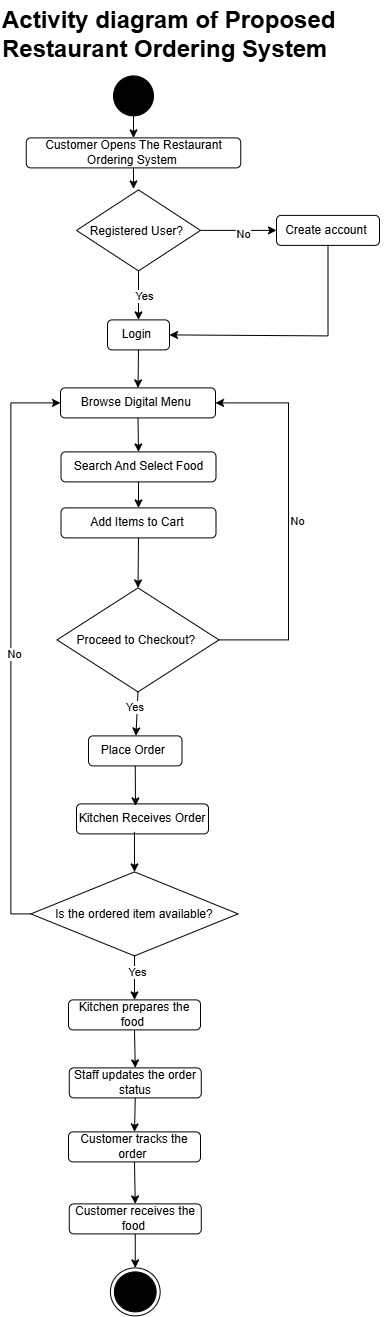

The diagram above was exported from draw.io. Its source (the exported page's mxGraphModel, read from the mxfile embedded in the PNG):
<mxGraphModel dx="1200" dy="581" grid="1" gridSize="4" guides="1" tooltips="1" connect="1" arrows="1" fold="1" page="1" pageScale="1" pageWidth="1654" pageHeight="2336" math="0" shadow="0">
  <root>
    <mxCell id="0" />
    <mxCell id="1" parent="0" />
    <mxCell id="LWGjrpLE1vYMcWGag9DP-2" parent="1" style="ellipse;fillColor=strokeColor;html=1;" value="" vertex="1">
      <mxGeometry height="40" width="40" x="521" y="136" as="geometry" />
    </mxCell>
    <mxCell id="LWGjrpLE1vYMcWGag9DP-3" parent="1" style="rounded=1;whiteSpace=wrap;html=1;" value="Customer Opens The Restaurant Ordering System&amp;nbsp;" vertex="1">
      <mxGeometry height="30" width="214.5" x="433.75" y="198" as="geometry" />
    </mxCell>
    <mxCell id="LWGjrpLE1vYMcWGag9DP-13" edge="1" parent="1" source="LWGjrpLE1vYMcWGag9DP-2" style="endArrow=classic;html=1;rounded=0;exitX=0.5;exitY=1;exitDx=0;exitDy=0;" target="LWGjrpLE1vYMcWGag9DP-3" value="">
      <mxGeometry height="50" relative="1" width="50" as="geometry">
        <mxPoint x="856" y="451" as="sourcePoint" />
        <mxPoint x="906" y="401" as="targetPoint" />
      </mxGeometry>
    </mxCell>
    <mxCell id="LWGjrpLE1vYMcWGag9DP-14" edge="1" parent="1" source="LWGjrpLE1vYMcWGag9DP-3" style="endArrow=classic;html=1;rounded=0;exitX=0.5;exitY=1;exitDx=0;exitDy=0;entryX=0.5;entryY=0;entryDx=0;entryDy=0;" value="">
      <mxGeometry height="50" relative="1" width="50" as="geometry">
        <mxPoint x="856" y="351" as="sourcePoint" />
        <mxPoint x="541" y="249" as="targetPoint" />
      </mxGeometry>
    </mxCell>
    <mxCell id="LWGjrpLE1vYMcWGag9DP-17" edge="1" parent="1" style="endArrow=classic;html=1;rounded=0;exitX=0.5;exitY=1;exitDx=0;exitDy=0;entryX=0.5;entryY=0;entryDx=0;entryDy=0;" value="">
      <mxGeometry height="50" relative="1" width="50" as="geometry">
        <mxPoint x="541" y="279" as="sourcePoint" />
        <mxPoint x="541" y="301" as="targetPoint" />
      </mxGeometry>
    </mxCell>
    <mxCell id="LWGjrpLE1vYMcWGag9DP-23" parent="1" style="rhombus;" value="Registered User? " vertex="1">
      <mxGeometry height="81" width="124" x="484" y="250" as="geometry" />
    </mxCell>
    <mxCell id="LWGjrpLE1vYMcWGag9DP-40" edge="1" parent="1" source="LWGjrpLE1vYMcWGag9DP-23" style="endArrow=classic;html=1;rounded=0;exitX=0.5;exitY=1;exitDx=0;exitDy=0;entryX=0.5;entryY=0;entryDx=0;entryDy=0;" target="LWGjrpLE1vYMcWGag9DP-45" value="">
      <mxGeometry height="50" relative="1" width="50" as="geometry">
        <mxPoint x="468" y="458" as="sourcePoint" />
        <mxPoint x="546" y="384" as="targetPoint" />
      </mxGeometry>
    </mxCell>
    <mxCell id="LWGjrpLE1vYMcWGag9DP-41" connectable="0" parent="LWGjrpLE1vYMcWGag9DP-40" style="edgeLabel;html=1;align=center;verticalAlign=middle;resizable=0;points=[];" value="Yes" vertex="1">
      <mxGeometry relative="1" x="0.011" y="5" as="geometry">
        <mxPoint as="offset" />
      </mxGeometry>
    </mxCell>
    <mxCell id="LWGjrpLE1vYMcWGag9DP-43" edge="1" parent="1" source="LWGjrpLE1vYMcWGag9DP-23" style="endArrow=classic;html=1;rounded=0;exitX=1;exitY=0.5;exitDx=0;exitDy=0;entryX=0;entryY=0.5;entryDx=0;entryDy=0;" target="LWGjrpLE1vYMcWGag9DP-47" value="">
      <mxGeometry height="50" relative="1" width="50" as="geometry">
        <mxPoint x="468" y="458" as="sourcePoint" />
        <mxPoint x="672" y="290.5" as="targetPoint" />
      </mxGeometry>
    </mxCell>
    <mxCell id="LWGjrpLE1vYMcWGag9DP-44" connectable="0" parent="LWGjrpLE1vYMcWGag9DP-43" style="edgeLabel;html=1;align=center;verticalAlign=middle;resizable=0;points=[];" value="No" vertex="1">
      <mxGeometry relative="1" x="0.125" y="-2" as="geometry">
        <mxPoint y="1" as="offset" />
      </mxGeometry>
    </mxCell>
    <mxCell id="LWGjrpLE1vYMcWGag9DP-45" parent="1" style="rounded=1;whiteSpace=wrap;html=1;" value="Login&amp;nbsp;" vertex="1">
      <mxGeometry height="30" width="62" x="515" y="380" as="geometry" />
    </mxCell>
    <mxCell id="LWGjrpLE1vYMcWGag9DP-47" parent="1" style="rounded=1;whiteSpace=wrap;html=1;" value="Create account&amp;nbsp;" vertex="1">
      <mxGeometry height="30" width="103" x="684" y="275.5" as="geometry" />
    </mxCell>
    <mxCell id="LWGjrpLE1vYMcWGag9DP-49" edge="1" parent="1" source="LWGjrpLE1vYMcWGag9DP-47" style="endArrow=classic;html=1;rounded=0;exitX=0.5;exitY=1;exitDx=0;exitDy=0;entryX=1;entryY=0.5;entryDx=0;entryDy=0;" target="LWGjrpLE1vYMcWGag9DP-45" value="">
      <mxGeometry height="50" relative="1" width="50" as="geometry">
        <Array as="points">
          <mxPoint x="735.5" y="396" />
        </Array>
        <mxPoint x="468" y="458" as="sourcePoint" />
        <mxPoint x="740" y="512" as="targetPoint" />
      </mxGeometry>
    </mxCell>
    <mxCell id="LWGjrpLE1vYMcWGag9DP-50" edge="1" parent="1" source="LWGjrpLE1vYMcWGag9DP-45" style="endArrow=classic;html=1;rounded=0;exitX=0.5;exitY=1;exitDx=0;exitDy=0;entryX=0.5;entryY=0;entryDx=0;entryDy=0;" target="LWGjrpLE1vYMcWGag9DP-51" value="">
      <mxGeometry height="50" relative="1" width="50" as="geometry">
        <mxPoint x="456" y="502" as="sourcePoint" />
        <mxPoint x="546" y="444" as="targetPoint" />
      </mxGeometry>
    </mxCell>
    <mxCell id="LWGjrpLE1vYMcWGag9DP-51" parent="1" style="rounded=1;whiteSpace=wrap;html=1;" value="Browse Digital Menu&amp;nbsp;" vertex="1">
      <mxGeometry height="30" width="155" x="468" y="448" as="geometry" />
    </mxCell>
    <mxCell id="LWGjrpLE1vYMcWGag9DP-52" parent="1" style="rounded=1;whiteSpace=wrap;html=1;" value="Search And Select Food" vertex="1">
      <mxGeometry height="30" width="155" x="468.5" y="512" as="geometry" />
    </mxCell>
    <mxCell id="LWGjrpLE1vYMcWGag9DP-53" edge="1" parent="1" source="LWGjrpLE1vYMcWGag9DP-51" style="endArrow=classic;html=1;rounded=0;exitX=0.5;exitY=1;exitDx=0;exitDy=0;entryX=0.5;entryY=0;entryDx=0;entryDy=0;" target="LWGjrpLE1vYMcWGag9DP-52" value="">
      <mxGeometry height="50" relative="1" width="50" as="geometry">
        <mxPoint x="348" y="702" as="sourcePoint" />
        <mxPoint x="398" y="652" as="targetPoint" />
      </mxGeometry>
    </mxCell>
    <mxCell id="LWGjrpLE1vYMcWGag9DP-54" parent="1" style="rounded=1;whiteSpace=wrap;html=1;" value="Add Items to Cart&amp;nbsp;" vertex="1">
      <mxGeometry height="30" width="155" x="468.5" y="568" as="geometry" />
    </mxCell>
    <mxCell id="LWGjrpLE1vYMcWGag9DP-55" edge="1" parent="1" source="LWGjrpLE1vYMcWGag9DP-52" style="endArrow=classic;html=1;rounded=0;exitX=0.5;exitY=1;exitDx=0;exitDy=0;entryX=0.5;entryY=0;entryDx=0;entryDy=0;" target="LWGjrpLE1vYMcWGag9DP-54" value="">
      <mxGeometry height="50" relative="1" width="50" as="geometry">
        <mxPoint x="544" y="552" as="sourcePoint" />
        <mxPoint x="544" y="590" as="targetPoint" />
      </mxGeometry>
    </mxCell>
    <mxCell id="LWGjrpLE1vYMcWGag9DP-58" parent="1" style="rhombus;" value="Proceed to Checkout? " vertex="1">
      <mxGeometry height="104" width="162" x="464.5" y="648" as="geometry" />
    </mxCell>
    <mxCell id="LWGjrpLE1vYMcWGag9DP-59" edge="1" parent="1" source="LWGjrpLE1vYMcWGag9DP-54" style="endArrow=classic;html=1;rounded=0;exitX=0.5;exitY=1;exitDx=0;exitDy=0;entryX=0.5;entryY=0;entryDx=0;entryDy=0;" target="LWGjrpLE1vYMcWGag9DP-58" value="">
      <mxGeometry height="50" relative="1" width="50" as="geometry">
        <mxPoint x="528" y="616" as="sourcePoint" />
        <mxPoint x="528" y="642" as="targetPoint" />
      </mxGeometry>
    </mxCell>
    <mxCell id="LWGjrpLE1vYMcWGag9DP-60" edge="1" parent="1" source="LWGjrpLE1vYMcWGag9DP-58" style="endArrow=classic;html=1;rounded=0;exitX=0.5;exitY=1;exitDx=0;exitDy=0;" target="LWGjrpLE1vYMcWGag9DP-65" value="">
      <mxGeometry height="50" relative="1" width="50" as="geometry">
        <mxPoint x="516" y="860" as="sourcePoint" />
        <mxPoint x="545.5" y="808" as="targetPoint" />
      </mxGeometry>
    </mxCell>
    <mxCell id="LWGjrpLE1vYMcWGag9DP-63" connectable="0" parent="LWGjrpLE1vYMcWGag9DP-60" style="edgeLabel;html=1;align=center;verticalAlign=middle;resizable=0;points=[];" value="Yes&amp;nbsp;" vertex="1">
      <mxGeometry relative="1" x="-0.3214" y="-1" as="geometry">
        <mxPoint as="offset" />
      </mxGeometry>
    </mxCell>
    <mxCell id="LWGjrpLE1vYMcWGag9DP-61" edge="1" parent="1" source="LWGjrpLE1vYMcWGag9DP-58" style="endArrow=classic;html=1;rounded=0;exitX=1;exitY=0.5;exitDx=0;exitDy=0;entryX=1;entryY=0.5;entryDx=0;entryDy=0;" target="LWGjrpLE1vYMcWGag9DP-51" value="">
      <mxGeometry height="50" relative="1" width="50" as="geometry">
        <Array as="points">
          <mxPoint x="696" y="700" />
          <mxPoint x="696" y="463" />
        </Array>
        <mxPoint x="652" y="808" as="sourcePoint" />
        <mxPoint x="756" y="460" as="targetPoint" />
      </mxGeometry>
    </mxCell>
    <mxCell id="LWGjrpLE1vYMcWGag9DP-62" connectable="0" parent="LWGjrpLE1vYMcWGag9DP-61" style="edgeLabel;html=1;align=center;verticalAlign=middle;resizable=0;points=[];" value="No" vertex="1">
      <mxGeometry relative="1" x="-0.0072" y="-7" as="geometry">
        <mxPoint x="1" as="offset" />
      </mxGeometry>
    </mxCell>
    <mxCell id="LWGjrpLE1vYMcWGag9DP-65" parent="1" style="rounded=1;whiteSpace=wrap;html=1;" value="Place Order&amp;nbsp;" vertex="1">
      <mxGeometry height="30" width="93.5" x="496" y="796" as="geometry" />
    </mxCell>
    <mxCell id="LWGjrpLE1vYMcWGag9DP-66" parent="1" style="rounded=1;whiteSpace=wrap;html=1;" value="Kitchen Receives Order" vertex="1">
      <mxGeometry height="30" width="132" x="484" y="864" as="geometry" />
    </mxCell>
    <mxCell id="LWGjrpLE1vYMcWGag9DP-72" edge="1" parent="1" source="LWGjrpLE1vYMcWGag9DP-65" style="endArrow=classic;html=1;rounded=0;exitX=0.5;exitY=1;exitDx=0;exitDy=0;entryX=0.447;entryY=0.067;entryDx=0;entryDy=0;entryPerimeter=0;" target="LWGjrpLE1vYMcWGag9DP-66" value="">
      <mxGeometry height="50" relative="1" width="50" as="geometry">
        <mxPoint x="384" y="828" as="sourcePoint" />
        <mxPoint x="384" y="878" as="targetPoint" />
      </mxGeometry>
    </mxCell>
    <mxCell id="LWGjrpLE1vYMcWGag9DP-73" edge="1" parent="1" source="LWGjrpLE1vYMcWGag9DP-66" style="endArrow=classic;html=1;rounded=0;exitX=0.439;exitY=0.933;exitDx=0;exitDy=0;entryX=0.5;entryY=0;entryDx=0;entryDy=0;exitPerimeter=0;" target="LWGjrpLE1vYMcWGag9DP-80" value="">
      <mxGeometry height="50" relative="1" width="50" as="geometry">
        <mxPoint x="384" y="936" as="sourcePoint" />
        <mxPoint x="542.76" y="919.9999999999998" as="targetPoint" />
      </mxGeometry>
    </mxCell>
    <mxCell id="LWGjrpLE1vYMcWGag9DP-96" edge="1" parent="1" source="LWGjrpLE1vYMcWGag9DP-80" style="edgeStyle=orthogonalEdgeStyle;rounded=0;orthogonalLoop=1;jettySize=auto;html=1;exitX=0;exitY=0.5;exitDx=0;exitDy=0;entryX=0;entryY=0.5;entryDx=0;entryDy=0;" target="LWGjrpLE1vYMcWGag9DP-51">
      <mxGeometry relative="1" as="geometry">
        <mxPoint x="376.0000000000002" y="460.25" as="targetPoint" />
      </mxGeometry>
    </mxCell>
    <mxCell id="LWGjrpLE1vYMcWGag9DP-97" connectable="0" parent="LWGjrpLE1vYMcWGag9DP-96" style="edgeLabel;html=1;align=center;verticalAlign=middle;resizable=0;points=[];" value="No" vertex="1">
      <mxGeometry relative="1" x="-0.0355" y="-3" as="geometry">
        <mxPoint as="offset" />
      </mxGeometry>
    </mxCell>
    <mxCell id="LWGjrpLE1vYMcWGag9DP-80" parent="1" style="rhombus;" value="Is the ordered item available?" vertex="1">
      <mxGeometry height="84" width="207.25" x="438.38" y="932" as="geometry" />
    </mxCell>
    <mxCell id="LWGjrpLE1vYMcWGag9DP-83" edge="1" parent="1" source="LWGjrpLE1vYMcWGag9DP-80" style="endArrow=classic;html=1;rounded=0;exitX=0.5;exitY=1;exitDx=0;exitDy=0;entryX=0.5;entryY=0;entryDx=0;entryDy=0;" target="LWGjrpLE1vYMcWGag9DP-88" value="">
      <mxGeometry height="50" relative="1" width="50" as="geometry">
        <mxPoint x="556" y="1092" as="sourcePoint" />
        <mxPoint x="542.75" y="1100" as="targetPoint" />
      </mxGeometry>
    </mxCell>
    <mxCell id="LWGjrpLE1vYMcWGag9DP-86" connectable="0" parent="LWGjrpLE1vYMcWGag9DP-83" style="edgeLabel;html=1;align=center;verticalAlign=middle;resizable=0;points=[];" value="Yes" vertex="1">
      <mxGeometry relative="1" x="-0.25" y="2" as="geometry">
        <mxPoint as="offset" />
      </mxGeometry>
    </mxCell>
    <mxCell id="LWGjrpLE1vYMcWGag9DP-87" parent="1" style="rounded=1;whiteSpace=wrap;html=1;" value="Staff updates the order status" vertex="1">
      <mxGeometry height="30" width="132" x="476.76" y="1128" as="geometry" />
    </mxCell>
    <mxCell id="LWGjrpLE1vYMcWGag9DP-88" parent="1" style="rounded=1;whiteSpace=wrap;html=1;" value="Kitchen prepares the food&amp;nbsp;" vertex="1">
      <mxGeometry height="30" width="132" x="476" y="1060" as="geometry" />
    </mxCell>
    <mxCell id="LWGjrpLE1vYMcWGag9DP-89" edge="1" parent="1" source="LWGjrpLE1vYMcWGag9DP-88" style="endArrow=classic;html=1;rounded=0;exitX=0.5;exitY=1;exitDx=0;exitDy=0;entryX=0.5;entryY=0;entryDx=0;entryDy=0;" target="LWGjrpLE1vYMcWGag9DP-87" value="">
      <mxGeometry height="50" relative="1" width="50" as="geometry">
        <mxPoint x="552" y="1150" as="sourcePoint" />
        <mxPoint x="602" y="1100" as="targetPoint" />
      </mxGeometry>
    </mxCell>
    <mxCell id="LWGjrpLE1vYMcWGag9DP-90" edge="1" parent="1" source="LWGjrpLE1vYMcWGag9DP-87" style="endArrow=classic;html=1;rounded=0;exitX=0.5;exitY=1;exitDx=0;exitDy=0;entryX=0.5;entryY=0;entryDx=0;entryDy=0;" target="LWGjrpLE1vYMcWGag9DP-91" value="">
      <mxGeometry height="50" relative="1" width="50" as="geometry">
        <mxPoint x="588" y="1260" as="sourcePoint" />
        <mxPoint x="542" y="1240" as="targetPoint" />
      </mxGeometry>
    </mxCell>
    <mxCell id="LWGjrpLE1vYMcWGag9DP-91" parent="1" style="rounded=1;whiteSpace=wrap;html=1;" value="Customer tracks the order&amp;nbsp;" vertex="1">
      <mxGeometry height="30" width="132" x="476" y="1192" as="geometry" />
    </mxCell>
    <mxCell id="LWGjrpLE1vYMcWGag9DP-92" edge="1" parent="1" source="LWGjrpLE1vYMcWGag9DP-91" style="endArrow=classic;html=1;rounded=0;exitX=0.5;exitY=1;exitDx=0;exitDy=0;entryX=0.5;entryY=0;entryDx=0;entryDy=0;" target="LWGjrpLE1vYMcWGag9DP-95" value="">
      <mxGeometry height="50" relative="1" width="50" as="geometry">
        <mxPoint x="552" y="1234" as="sourcePoint" />
        <mxPoint x="542" y="1260" as="targetPoint" />
      </mxGeometry>
    </mxCell>
    <mxCell id="LWGjrpLE1vYMcWGag9DP-93" parent="1" style="ellipse;html=1;shape=endState;fillColor=strokeColor;" value="" vertex="1">
      <mxGeometry height="48" width="49.75" x="517.88" y="1328" as="geometry" />
    </mxCell>
    <mxCell id="LWGjrpLE1vYMcWGag9DP-94" parent="1" style="text;html=1;whiteSpace=wrap;overflow=hidden;rounded=0;" value="&lt;h1 style=&quot;margin-top: 0px;&quot;&gt;Activity diagram of Proposed Restaurant Ordering System&amp;nbsp;&lt;/h1&gt;" vertex="1">
      <mxGeometry height="120" width="392" x="408" y="60" as="geometry" />
    </mxCell>
    <mxCell id="LWGjrpLE1vYMcWGag9DP-95" parent="1" style="rounded=1;whiteSpace=wrap;html=1;" value="Customer receives the food&amp;nbsp;" vertex="1">
      <mxGeometry height="30" width="132" x="476.76" y="1264" as="geometry" />
    </mxCell>
    <mxCell id="LWGjrpLE1vYMcWGag9DP-98" edge="1" parent="1" source="LWGjrpLE1vYMcWGag9DP-95" style="endArrow=classic;html=1;rounded=0;exitX=0.5;exitY=1;exitDx=0;exitDy=0;entryX=0.5;entryY=0;entryDx=0;entryDy=0;" target="LWGjrpLE1vYMcWGag9DP-93" value="">
      <mxGeometry height="50" relative="1" width="50" as="geometry">
        <mxPoint x="680" y="1384" as="sourcePoint" />
        <mxPoint x="681" y="1426" as="targetPoint" />
      </mxGeometry>
    </mxCell>
  </root>
</mxGraphModel>